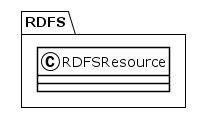

The diagram above was rendered by PlantUML. Its source (embedded in the PNG):
@startuml
!theme plain
package RDFS {
class RDFSResource {
}
}
@enduml